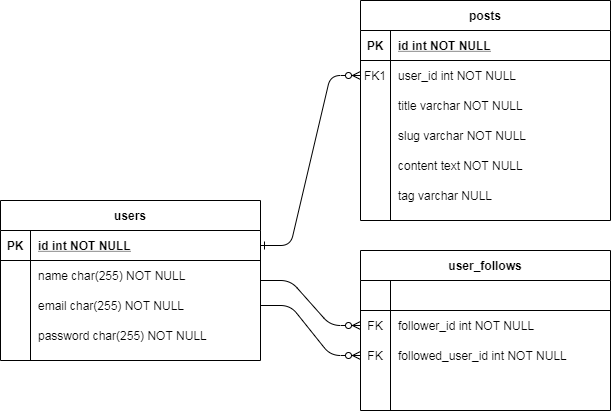

The diagram above was exported from draw.io. Its source (the exported page's mxGraphModel, read from the mxfile embedded in the PNG):
<mxGraphModel dx="868" dy="446" grid="1" gridSize="10" guides="1" tooltips="1" connect="1" arrows="1" fold="1" page="1" pageScale="1" pageWidth="850" pageHeight="1100" math="0" shadow="0" extFonts="Permanent Marker^https://fonts.googleapis.com/css?family=Permanent+Marker">
  <root>
    <mxCell id="0" />
    <mxCell id="1" parent="0" />
    <mxCell id="C-vyLk0tnHw3VtMMgP7b-1" value="" style="edgeStyle=entityRelationEdgeStyle;endArrow=ERzeroToMany;startArrow=ERone;endFill=1;startFill=0;" parent="1" source="C-vyLk0tnHw3VtMMgP7b-24" target="C-vyLk0tnHw3VtMMgP7b-6" edge="1">
      <mxGeometry width="100" height="100" relative="1" as="geometry">
        <mxPoint x="340" y="720" as="sourcePoint" />
        <mxPoint x="440" y="620" as="targetPoint" />
      </mxGeometry>
    </mxCell>
    <mxCell id="fEcxMzP_-ayjIfJs5oYX-49" value="" style="edgeStyle=entityRelationEdgeStyle;rounded=1;orthogonalLoop=1;jettySize=auto;html=1;endArrow=ERzeroToMany;endFill=1;entryX=0;entryY=0.5;entryDx=0;entryDy=0;" edge="1" parent="1" source="C-vyLk0tnHw3VtMMgP7b-23" target="fEcxMzP_-ayjIfJs5oYX-39">
      <mxGeometry relative="1" as="geometry" />
    </mxCell>
    <mxCell id="fEcxMzP_-ayjIfJs5oYX-50" style="edgeStyle=entityRelationEdgeStyle;rounded=1;orthogonalLoop=1;jettySize=auto;html=1;exitX=1;exitY=0.5;exitDx=0;exitDy=0;endArrow=ERzeroToMany;endFill=1;" edge="1" parent="1" source="fEcxMzP_-ayjIfJs5oYX-10" target="fEcxMzP_-ayjIfJs5oYX-42">
      <mxGeometry relative="1" as="geometry" />
    </mxCell>
    <mxCell id="C-vyLk0tnHw3VtMMgP7b-23" value="users" style="shape=table;startSize=30;container=1;collapsible=1;childLayout=tableLayout;fixedRows=1;rowLines=0;fontStyle=1;align=center;resizeLast=1;" parent="1" vertex="1">
      <mxGeometry x="120" y="320" width="260" height="160" as="geometry" />
    </mxCell>
    <mxCell id="C-vyLk0tnHw3VtMMgP7b-24" value="" style="shape=partialRectangle;collapsible=0;dropTarget=0;pointerEvents=0;fillColor=none;points=[[0,0.5],[1,0.5]];portConstraint=eastwest;top=0;left=0;right=0;bottom=1;" parent="C-vyLk0tnHw3VtMMgP7b-23" vertex="1">
      <mxGeometry y="30" width="260" height="30" as="geometry" />
    </mxCell>
    <mxCell id="C-vyLk0tnHw3VtMMgP7b-25" value="PK" style="shape=partialRectangle;overflow=hidden;connectable=0;fillColor=none;top=0;left=0;bottom=0;right=0;fontStyle=1;" parent="C-vyLk0tnHw3VtMMgP7b-24" vertex="1">
      <mxGeometry width="30" height="30" as="geometry" />
    </mxCell>
    <mxCell id="C-vyLk0tnHw3VtMMgP7b-26" value="id int NOT NULL " style="shape=partialRectangle;overflow=hidden;connectable=0;fillColor=none;top=0;left=0;bottom=0;right=0;align=left;spacingLeft=6;fontStyle=5;" parent="C-vyLk0tnHw3VtMMgP7b-24" vertex="1">
      <mxGeometry x="30" width="230" height="30" as="geometry" />
    </mxCell>
    <mxCell id="C-vyLk0tnHw3VtMMgP7b-27" value="" style="shape=partialRectangle;collapsible=0;dropTarget=0;pointerEvents=0;fillColor=none;points=[[0,0.5],[1,0.5]];portConstraint=eastwest;top=0;left=0;right=0;bottom=0;" parent="C-vyLk0tnHw3VtMMgP7b-23" vertex="1">
      <mxGeometry y="60" width="260" height="30" as="geometry" />
    </mxCell>
    <mxCell id="C-vyLk0tnHw3VtMMgP7b-28" value="" style="shape=partialRectangle;overflow=hidden;connectable=0;fillColor=none;top=0;left=0;bottom=0;right=0;" parent="C-vyLk0tnHw3VtMMgP7b-27" vertex="1">
      <mxGeometry width="30" height="30" as="geometry" />
    </mxCell>
    <mxCell id="C-vyLk0tnHw3VtMMgP7b-29" value="name char(255) NOT NULL" style="shape=partialRectangle;overflow=hidden;connectable=0;fillColor=none;top=0;left=0;bottom=0;right=0;align=left;spacingLeft=6;" parent="C-vyLk0tnHw3VtMMgP7b-27" vertex="1">
      <mxGeometry x="30" width="230" height="30" as="geometry" />
    </mxCell>
    <mxCell id="fEcxMzP_-ayjIfJs5oYX-10" value="" style="shape=partialRectangle;collapsible=0;dropTarget=0;pointerEvents=0;fillColor=none;points=[[0,0.5],[1,0.5]];portConstraint=eastwest;top=0;left=0;right=0;bottom=0;" vertex="1" parent="C-vyLk0tnHw3VtMMgP7b-23">
      <mxGeometry y="90" width="260" height="30" as="geometry" />
    </mxCell>
    <mxCell id="fEcxMzP_-ayjIfJs5oYX-11" value="" style="shape=partialRectangle;overflow=hidden;connectable=0;fillColor=none;top=0;left=0;bottom=0;right=0;" vertex="1" parent="fEcxMzP_-ayjIfJs5oYX-10">
      <mxGeometry width="30" height="30" as="geometry" />
    </mxCell>
    <mxCell id="fEcxMzP_-ayjIfJs5oYX-12" value="email char(255) NOT NULL" style="shape=partialRectangle;overflow=hidden;connectable=0;fillColor=none;top=0;left=0;bottom=0;right=0;align=left;spacingLeft=6;" vertex="1" parent="fEcxMzP_-ayjIfJs5oYX-10">
      <mxGeometry x="30" width="230" height="30" as="geometry" />
    </mxCell>
    <mxCell id="fEcxMzP_-ayjIfJs5oYX-13" value="" style="shape=partialRectangle;collapsible=0;dropTarget=0;pointerEvents=0;fillColor=none;points=[[0,0.5],[1,0.5]];portConstraint=eastwest;top=0;left=0;right=0;bottom=0;" vertex="1" parent="C-vyLk0tnHw3VtMMgP7b-23">
      <mxGeometry y="120" width="260" height="30" as="geometry" />
    </mxCell>
    <mxCell id="fEcxMzP_-ayjIfJs5oYX-14" value="" style="shape=partialRectangle;overflow=hidden;connectable=0;fillColor=none;top=0;left=0;bottom=0;right=0;" vertex="1" parent="fEcxMzP_-ayjIfJs5oYX-13">
      <mxGeometry width="30" height="30" as="geometry" />
    </mxCell>
    <mxCell id="fEcxMzP_-ayjIfJs5oYX-15" value="password char(255) NOT NULL" style="shape=partialRectangle;overflow=hidden;connectable=0;fillColor=none;top=0;left=0;bottom=0;right=0;align=left;spacingLeft=6;" vertex="1" parent="fEcxMzP_-ayjIfJs5oYX-13">
      <mxGeometry x="30" width="230" height="30" as="geometry" />
    </mxCell>
    <mxCell id="fEcxMzP_-ayjIfJs5oYX-35" value="user_follows" style="shape=table;startSize=30;container=1;collapsible=1;childLayout=tableLayout;fixedRows=1;rowLines=0;fontStyle=1;align=center;resizeLast=1;" vertex="1" parent="1">
      <mxGeometry x="480" y="370" width="250" height="160" as="geometry" />
    </mxCell>
    <mxCell id="fEcxMzP_-ayjIfJs5oYX-36" value="" style="shape=partialRectangle;collapsible=0;dropTarget=0;pointerEvents=0;fillColor=none;points=[[0,0.5],[1,0.5]];portConstraint=eastwest;top=0;left=0;right=0;bottom=1;" vertex="1" parent="fEcxMzP_-ayjIfJs5oYX-35">
      <mxGeometry y="30" width="250" height="30" as="geometry" />
    </mxCell>
    <mxCell id="fEcxMzP_-ayjIfJs5oYX-37" value="" style="shape=partialRectangle;overflow=hidden;connectable=0;fillColor=none;top=0;left=0;bottom=0;right=0;fontStyle=1;" vertex="1" parent="fEcxMzP_-ayjIfJs5oYX-36">
      <mxGeometry width="30" height="30" as="geometry" />
    </mxCell>
    <mxCell id="fEcxMzP_-ayjIfJs5oYX-38" value="" style="shape=partialRectangle;overflow=hidden;connectable=0;fillColor=none;top=0;left=0;bottom=0;right=0;align=left;spacingLeft=6;fontStyle=5;" vertex="1" parent="fEcxMzP_-ayjIfJs5oYX-36">
      <mxGeometry x="30" width="220" height="30" as="geometry" />
    </mxCell>
    <mxCell id="fEcxMzP_-ayjIfJs5oYX-39" value="" style="shape=partialRectangle;collapsible=0;dropTarget=0;pointerEvents=0;fillColor=none;points=[[0,0.5],[1,0.5]];portConstraint=eastwest;top=0;left=0;right=0;bottom=0;" vertex="1" parent="fEcxMzP_-ayjIfJs5oYX-35">
      <mxGeometry y="60" width="250" height="30" as="geometry" />
    </mxCell>
    <mxCell id="fEcxMzP_-ayjIfJs5oYX-40" value="FK" style="shape=partialRectangle;overflow=hidden;connectable=0;fillColor=none;top=0;left=0;bottom=0;right=0;" vertex="1" parent="fEcxMzP_-ayjIfJs5oYX-39">
      <mxGeometry width="30" height="30" as="geometry" />
    </mxCell>
    <mxCell id="fEcxMzP_-ayjIfJs5oYX-41" value="follower_id int NOT NULL" style="shape=partialRectangle;overflow=hidden;connectable=0;fillColor=none;top=0;left=0;bottom=0;right=0;align=left;spacingLeft=6;" vertex="1" parent="fEcxMzP_-ayjIfJs5oYX-39">
      <mxGeometry x="30" width="220" height="30" as="geometry" />
    </mxCell>
    <mxCell id="fEcxMzP_-ayjIfJs5oYX-42" value="" style="shape=partialRectangle;collapsible=0;dropTarget=0;pointerEvents=0;fillColor=none;points=[[0,0.5],[1,0.5]];portConstraint=eastwest;top=0;left=0;right=0;bottom=0;" vertex="1" parent="fEcxMzP_-ayjIfJs5oYX-35">
      <mxGeometry y="90" width="250" height="30" as="geometry" />
    </mxCell>
    <mxCell id="fEcxMzP_-ayjIfJs5oYX-43" value="FK" style="shape=partialRectangle;overflow=hidden;connectable=0;fillColor=none;top=0;left=0;bottom=0;right=0;" vertex="1" parent="fEcxMzP_-ayjIfJs5oYX-42">
      <mxGeometry width="30" height="30" as="geometry" />
    </mxCell>
    <mxCell id="fEcxMzP_-ayjIfJs5oYX-44" value="followed_user_id int NOT NULL" style="shape=partialRectangle;overflow=hidden;connectable=0;fillColor=none;top=0;left=0;bottom=0;right=0;align=left;spacingLeft=6;" vertex="1" parent="fEcxMzP_-ayjIfJs5oYX-42">
      <mxGeometry x="30" width="220" height="30" as="geometry" />
    </mxCell>
    <mxCell id="fEcxMzP_-ayjIfJs5oYX-45" value="" style="shape=partialRectangle;collapsible=0;dropTarget=0;pointerEvents=0;fillColor=none;points=[[0,0.5],[1,0.5]];portConstraint=eastwest;top=0;left=0;right=0;bottom=0;" vertex="1" parent="fEcxMzP_-ayjIfJs5oYX-35">
      <mxGeometry y="120" width="250" height="30" as="geometry" />
    </mxCell>
    <mxCell id="fEcxMzP_-ayjIfJs5oYX-46" value="" style="shape=partialRectangle;overflow=hidden;connectable=0;fillColor=none;top=0;left=0;bottom=0;right=0;" vertex="1" parent="fEcxMzP_-ayjIfJs5oYX-45">
      <mxGeometry width="30" height="30" as="geometry" />
    </mxCell>
    <mxCell id="fEcxMzP_-ayjIfJs5oYX-47" value="" style="shape=partialRectangle;overflow=hidden;connectable=0;fillColor=none;top=0;left=0;bottom=0;right=0;align=left;spacingLeft=6;" vertex="1" parent="fEcxMzP_-ayjIfJs5oYX-45">
      <mxGeometry x="30" width="220" height="30" as="geometry" />
    </mxCell>
    <mxCell id="C-vyLk0tnHw3VtMMgP7b-2" value="posts" style="shape=table;startSize=30;container=1;collapsible=1;childLayout=tableLayout;fixedRows=1;rowLines=0;fontStyle=1;align=center;resizeLast=1;" parent="1" vertex="1">
      <mxGeometry x="480" y="120" width="250" height="220" as="geometry" />
    </mxCell>
    <mxCell id="C-vyLk0tnHw3VtMMgP7b-3" value="" style="shape=partialRectangle;collapsible=0;dropTarget=0;pointerEvents=0;fillColor=none;points=[[0,0.5],[1,0.5]];portConstraint=eastwest;top=0;left=0;right=0;bottom=1;" parent="C-vyLk0tnHw3VtMMgP7b-2" vertex="1">
      <mxGeometry y="30" width="250" height="30" as="geometry" />
    </mxCell>
    <mxCell id="C-vyLk0tnHw3VtMMgP7b-4" value="PK" style="shape=partialRectangle;overflow=hidden;connectable=0;fillColor=none;top=0;left=0;bottom=0;right=0;fontStyle=1;" parent="C-vyLk0tnHw3VtMMgP7b-3" vertex="1">
      <mxGeometry width="30" height="30" as="geometry" />
    </mxCell>
    <mxCell id="C-vyLk0tnHw3VtMMgP7b-5" value="id int NOT NULL " style="shape=partialRectangle;overflow=hidden;connectable=0;fillColor=none;top=0;left=0;bottom=0;right=0;align=left;spacingLeft=6;fontStyle=5;" parent="C-vyLk0tnHw3VtMMgP7b-3" vertex="1">
      <mxGeometry x="30" width="220" height="30" as="geometry" />
    </mxCell>
    <mxCell id="C-vyLk0tnHw3VtMMgP7b-6" value="" style="shape=partialRectangle;collapsible=0;dropTarget=0;pointerEvents=0;fillColor=none;points=[[0,0.5],[1,0.5]];portConstraint=eastwest;top=0;left=0;right=0;bottom=0;" parent="C-vyLk0tnHw3VtMMgP7b-2" vertex="1">
      <mxGeometry y="60" width="250" height="30" as="geometry" />
    </mxCell>
    <mxCell id="C-vyLk0tnHw3VtMMgP7b-7" value="FK1" style="shape=partialRectangle;overflow=hidden;connectable=0;fillColor=none;top=0;left=0;bottom=0;right=0;" parent="C-vyLk0tnHw3VtMMgP7b-6" vertex="1">
      <mxGeometry width="30" height="30" as="geometry" />
    </mxCell>
    <mxCell id="C-vyLk0tnHw3VtMMgP7b-8" value="user_id int NOT NULL" style="shape=partialRectangle;overflow=hidden;connectable=0;fillColor=none;top=0;left=0;bottom=0;right=0;align=left;spacingLeft=6;" parent="C-vyLk0tnHw3VtMMgP7b-6" vertex="1">
      <mxGeometry x="30" width="220" height="30" as="geometry" />
    </mxCell>
    <mxCell id="C-vyLk0tnHw3VtMMgP7b-9" value="" style="shape=partialRectangle;collapsible=0;dropTarget=0;pointerEvents=0;fillColor=none;points=[[0,0.5],[1,0.5]];portConstraint=eastwest;top=0;left=0;right=0;bottom=0;" parent="C-vyLk0tnHw3VtMMgP7b-2" vertex="1">
      <mxGeometry y="90" width="250" height="30" as="geometry" />
    </mxCell>
    <mxCell id="C-vyLk0tnHw3VtMMgP7b-10" value="" style="shape=partialRectangle;overflow=hidden;connectable=0;fillColor=none;top=0;left=0;bottom=0;right=0;" parent="C-vyLk0tnHw3VtMMgP7b-9" vertex="1">
      <mxGeometry width="30" height="30" as="geometry" />
    </mxCell>
    <mxCell id="C-vyLk0tnHw3VtMMgP7b-11" value="title varchar NOT NULL" style="shape=partialRectangle;overflow=hidden;connectable=0;fillColor=none;top=0;left=0;bottom=0;right=0;align=left;spacingLeft=6;strokeColor=none;" parent="C-vyLk0tnHw3VtMMgP7b-9" vertex="1">
      <mxGeometry x="30" width="220" height="30" as="geometry" />
    </mxCell>
    <mxCell id="fEcxMzP_-ayjIfJs5oYX-26" value="" style="shape=partialRectangle;collapsible=0;dropTarget=0;pointerEvents=0;fillColor=none;points=[[0,0.5],[1,0.5]];portConstraint=eastwest;top=0;left=0;right=0;bottom=0;" vertex="1" parent="C-vyLk0tnHw3VtMMgP7b-2">
      <mxGeometry y="120" width="250" height="30" as="geometry" />
    </mxCell>
    <mxCell id="fEcxMzP_-ayjIfJs5oYX-27" value="" style="shape=partialRectangle;overflow=hidden;connectable=0;fillColor=none;top=0;left=0;bottom=0;right=0;" vertex="1" parent="fEcxMzP_-ayjIfJs5oYX-26">
      <mxGeometry width="30" height="30" as="geometry" />
    </mxCell>
    <mxCell id="fEcxMzP_-ayjIfJs5oYX-28" value="slug varchar NOT NULL" style="shape=partialRectangle;overflow=hidden;connectable=0;fillColor=none;top=0;left=0;bottom=0;right=0;align=left;spacingLeft=6;strokeColor=none;" vertex="1" parent="fEcxMzP_-ayjIfJs5oYX-26">
      <mxGeometry x="30" width="220" height="30" as="geometry" />
    </mxCell>
    <mxCell id="fEcxMzP_-ayjIfJs5oYX-29" value="" style="shape=partialRectangle;collapsible=0;dropTarget=0;pointerEvents=0;fillColor=none;points=[[0,0.5],[1,0.5]];portConstraint=eastwest;top=0;left=0;right=0;bottom=0;" vertex="1" parent="C-vyLk0tnHw3VtMMgP7b-2">
      <mxGeometry y="150" width="250" height="30" as="geometry" />
    </mxCell>
    <mxCell id="fEcxMzP_-ayjIfJs5oYX-30" value="" style="shape=partialRectangle;overflow=hidden;connectable=0;fillColor=none;top=0;left=0;bottom=0;right=0;" vertex="1" parent="fEcxMzP_-ayjIfJs5oYX-29">
      <mxGeometry width="30" height="30" as="geometry" />
    </mxCell>
    <mxCell id="fEcxMzP_-ayjIfJs5oYX-31" value="content text NOT NULL" style="shape=partialRectangle;overflow=hidden;connectable=0;fillColor=none;top=0;left=0;bottom=0;right=0;align=left;spacingLeft=6;strokeColor=none;" vertex="1" parent="fEcxMzP_-ayjIfJs5oYX-29">
      <mxGeometry x="30" width="220" height="30" as="geometry" />
    </mxCell>
    <mxCell id="fEcxMzP_-ayjIfJs5oYX-32" value="" style="shape=partialRectangle;collapsible=0;dropTarget=0;pointerEvents=0;fillColor=none;points=[[0,0.5],[1,0.5]];portConstraint=eastwest;top=0;left=0;right=0;bottom=0;" vertex="1" parent="C-vyLk0tnHw3VtMMgP7b-2">
      <mxGeometry y="180" width="250" height="30" as="geometry" />
    </mxCell>
    <mxCell id="fEcxMzP_-ayjIfJs5oYX-33" value="" style="shape=partialRectangle;overflow=hidden;connectable=0;fillColor=none;top=0;left=0;bottom=0;right=0;" vertex="1" parent="fEcxMzP_-ayjIfJs5oYX-32">
      <mxGeometry width="30" height="30" as="geometry" />
    </mxCell>
    <mxCell id="fEcxMzP_-ayjIfJs5oYX-34" value="tag varchar NULL" style="shape=partialRectangle;overflow=hidden;connectable=0;fillColor=none;top=0;left=0;bottom=0;right=0;align=left;spacingLeft=6;strokeColor=none;" vertex="1" parent="fEcxMzP_-ayjIfJs5oYX-32">
      <mxGeometry x="30" width="220" height="30" as="geometry" />
    </mxCell>
  </root>
</mxGraphModel>